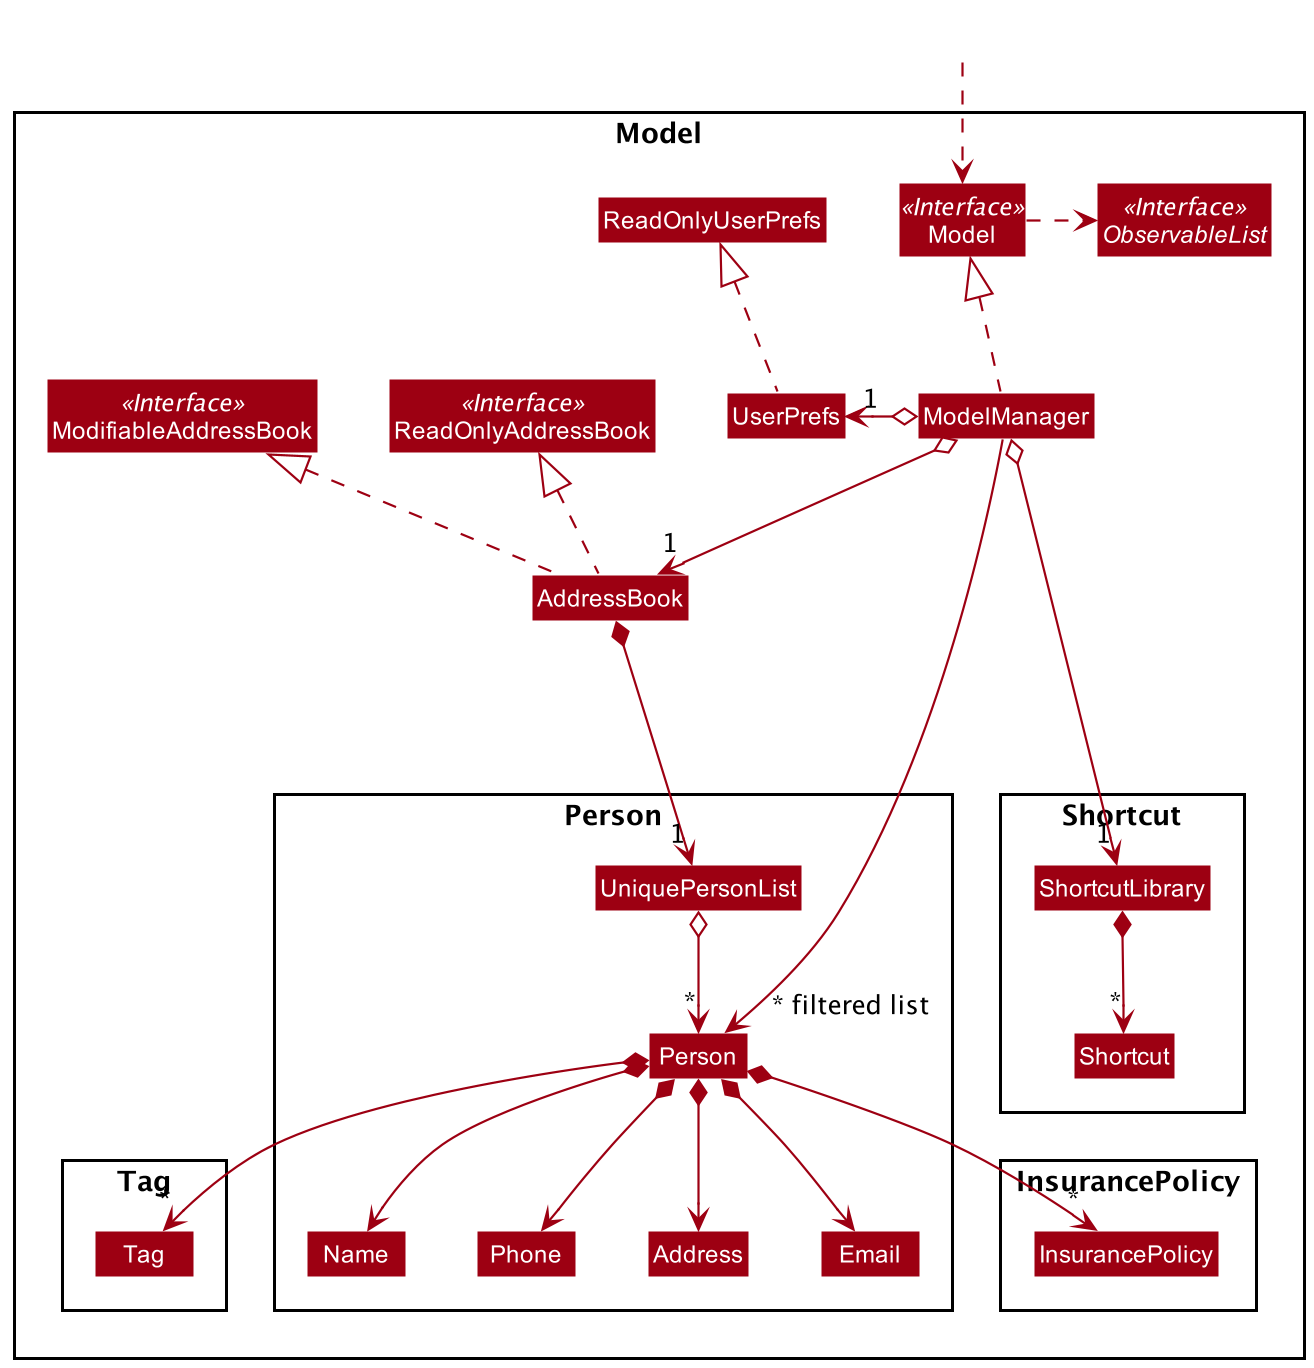

The diagram above was rendered by PlantUML. Its source (embedded in the PNG):
@startuml
!include style.puml
skinparam arrowThickness 1.1
skinparam arrowColor MODEL_COLOR
skinparam classBackgroundColor MODEL_COLOR

Package Model <<Rectangle>>{
Interface ModifiableAddressBook <<Interface>>
Interface ReadOnlyAddressBook <<Interface>>
Interface Model <<Interface>>
Interface ObservableList <<Interface>>
Class AddressBook
Class ModifiableAddressBook
Class ReadOnlyAddressBook
Class Model
Class ModelManager
Class UserPrefs
Class ReadOnlyUserPrefs

Package Person {
Class Person
Class Address
Class Email
Class Name
Class Phone
Class UniquePersonList
}

Package Tag {
Class Tag
}

Package InsurancePolicy {
Class InsurancePolicy
}

Package Shortcut {
Class Shortcut
Class ShortcutLibrary
}
}

Class HiddenOutside #FFFFFF
HiddenOutside ..> Model

AddressBook .up.|> ModifiableAddressBook
AddressBook .up.|> ReadOnlyAddressBook

ModelManager .up.|> Model
Model .right.> ObservableList
ModelManager o--> "1" AddressBook
ModelManager o-left-> "1" UserPrefs
ModelManager o-right-> "1" ShortcutLibrary
UserPrefs .up.|> ReadOnlyUserPrefs

AddressBook *--> "1" UniquePersonList
UniquePersonList o--> "*" Person
Person *--> Name
Person *--> Phone
Person *--> Email
Person *--> Address
Person *--> "*" Tag
Person *--> "*" InsurancePolicy

ShortcutLibrary *--> "*" Shortcut

Name -[hidden]right-> Phone
Phone -[hidden]right-> Address
Address -[hidden]right-> Email
UniquePersonList -[hidden]right-> ShortcutLibrary
Shortcut -[hidden]down-> InsurancePolicy

ModelManager ----->" ~* filtered list" Person
@enduml